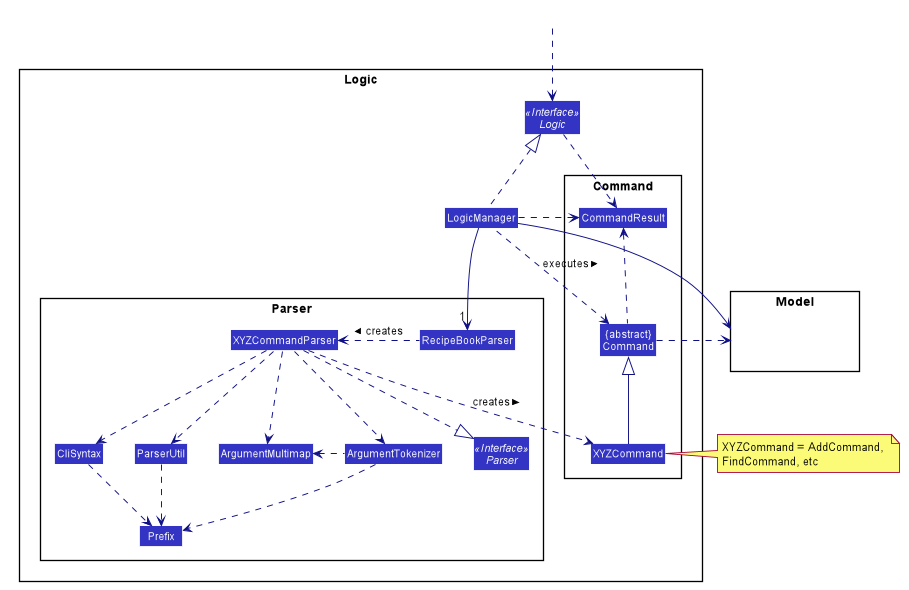

The diagram above was rendered by PlantUML. Its source (embedded in the PNG):
@startuml








skinparam BackgroundColor #FFFFFFF

skinparam Shadowing false

skinparam Class {
    FontColor #FFFFFF
    BorderThickness 1
    BorderColor #FFFFFF
    StereotypeFontColor #FFFFFF
    FontName Arial
}

skinparam Actor {
    BorderColor #000000
    Color #000000
    FontName Arial
}

skinparam Sequence {
    MessageAlign center
    BoxFontSize 15
    BoxPadding 0
    BoxFontColor #FFFFFF
    FontName Arial
}

skinparam Participant {
    FontColor #FFFFFFF
    Padding 20
}

skinparam MinClassWidth 50
skinparam ParticipantPadding 10
skinparam Shadowing false
skinparam DefaultTextAlignment center
skinparam packageStyle Rectangle

hide footbox
hide members
hide circle
skinparam arrowThickness 1.1
skinparam arrowColor #101086
skinparam classBackgroundColor #3333C4

package Logic {

package Parser {
Interface Parser <<Interface>>
Class RecipeBookParser
Class XYZCommandParser
Class CliSyntax
Class ParserUtil
Class ArgumentMultimap
Class ArgumentTokenizer
Class Prefix
}

package Command {
Class XYZCommand
Class CommandResult
Class "{abstract}\nCommand" as Command
}

Interface Logic <<Interface>>
Class LogicManager
}

package Model{
Class HiddenModel #FFFFFF
}

Class HiddenOutside #FFFFFF
HiddenOutside ..> Logic

LogicManager .up.|> Logic
LogicManager -->"1" RecipeBookParser
RecipeBookParser .left.> XYZCommandParser: creates >

XYZCommandParser ..> XYZCommand : creates >
XYZCommandParser ..|> Parser
XYZCommandParser ..> ArgumentMultimap
XYZCommandParser ..> ArgumentTokenizer
ArgumentTokenizer .left.> ArgumentMultimap
XYZCommandParser ..> CliSyntax
CliSyntax ..> Prefix
XYZCommandParser ..> ParserUtil
ParserUtil .down.> Prefix
ArgumentTokenizer .down.> Prefix
XYZCommand -up-|> Command
LogicManager .left.> Command : executes >

LogicManager --> Model
Command .right.> Model
note right of XYZCommand: XYZCommand = AddCommand, \nFindCommand, etc

Logic ..> CommandResult
LogicManager .down.> CommandResult
Command .up.> CommandResult
CommandResult -[hidden]-> Parser
@enduml